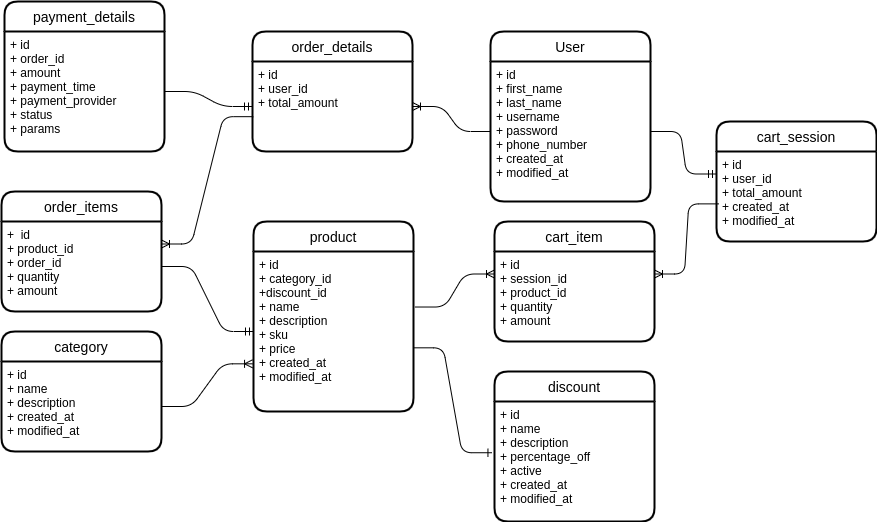

The diagram above was exported from draw.io. Its source (the exported page's mxGraphModel, read from the mxfile embedded in the PNG):
<mxGraphModel dx="981" dy="559" grid="1" gridSize="10" guides="1" tooltips="1" connect="1" arrows="1" fold="1" page="1" pageScale="1" pageWidth="850" pageHeight="1100" math="0" shadow="0">
  <root>
    <mxCell id="0" />
    <mxCell id="1" parent="0" />
    <mxCell id="HS0cozxSNS3FUsO_g1Lh-1" value="product" style="swimlane;childLayout=stackLayout;horizontal=1;startSize=30;horizontalStack=0;rounded=1;fontSize=14;fontStyle=0;strokeWidth=2;resizeParent=0;resizeLast=1;shadow=0;dashed=0;align=center;" parent="1" vertex="1">
      <mxGeometry x="272" y="230" width="160" height="190" as="geometry" />
    </mxCell>
    <mxCell id="HS0cozxSNS3FUsO_g1Lh-2" value="+ id&#10;+ category_id&#10;+discount_id&#10;+ name&#10;+ description&#10;+ sku&#10;+ price&#10;+ created_at&#10;+ modified_at" style="align=left;strokeColor=none;fillColor=none;spacingLeft=4;fontSize=12;verticalAlign=top;resizable=0;rotatable=0;part=1;" parent="HS0cozxSNS3FUsO_g1Lh-1" vertex="1">
      <mxGeometry y="30" width="160" height="160" as="geometry" />
    </mxCell>
    <mxCell id="HS0cozxSNS3FUsO_g1Lh-4" value="category" style="swimlane;childLayout=stackLayout;horizontal=1;startSize=30;horizontalStack=0;rounded=1;fontSize=14;fontStyle=0;strokeWidth=2;resizeParent=0;resizeLast=1;shadow=0;dashed=0;align=center;" parent="1" vertex="1">
      <mxGeometry x="20" y="340" width="160" height="120" as="geometry" />
    </mxCell>
    <mxCell id="HS0cozxSNS3FUsO_g1Lh-5" value="+ id&#10;+ name&#10;+ description&#10;+ created_at&#10;+ modified_at" style="align=left;strokeColor=none;fillColor=none;spacingLeft=4;fontSize=12;verticalAlign=top;resizable=0;rotatable=0;part=1;" parent="HS0cozxSNS3FUsO_g1Lh-4" vertex="1">
      <mxGeometry y="30" width="160" height="90" as="geometry" />
    </mxCell>
    <mxCell id="HS0cozxSNS3FUsO_g1Lh-6" value="order_items" style="swimlane;childLayout=stackLayout;horizontal=1;startSize=30;horizontalStack=0;rounded=1;fontSize=14;fontStyle=0;strokeWidth=2;resizeParent=0;resizeLast=1;shadow=0;dashed=0;align=center;" parent="1" vertex="1">
      <mxGeometry x="20" y="200" width="160" height="120" as="geometry" />
    </mxCell>
    <mxCell id="HS0cozxSNS3FUsO_g1Lh-7" value="+  id&#10;+ product_id&#10;+ order_id&#10;+ quantity&#10;+ amount" style="align=left;strokeColor=none;fillColor=none;spacingLeft=4;fontSize=12;verticalAlign=top;resizable=0;rotatable=0;part=1;" parent="HS0cozxSNS3FUsO_g1Lh-6" vertex="1">
      <mxGeometry y="30" width="160" height="90" as="geometry" />
    </mxCell>
    <mxCell id="HS0cozxSNS3FUsO_g1Lh-8" value="payment_details" style="swimlane;childLayout=stackLayout;horizontal=1;startSize=30;horizontalStack=0;rounded=1;fontSize=14;fontStyle=0;strokeWidth=2;resizeParent=0;resizeLast=1;shadow=0;dashed=0;align=center;" parent="1" vertex="1">
      <mxGeometry x="23" y="10" width="160" height="150" as="geometry" />
    </mxCell>
    <mxCell id="HS0cozxSNS3FUsO_g1Lh-9" value="+ id&#10;+ order_id&#10;+ amount&#10;+ payment_time&#10;+ payment_provider&#10;+ status&#10;+ params" style="align=left;strokeColor=none;fillColor=none;spacingLeft=4;fontSize=12;verticalAlign=top;resizable=0;rotatable=0;part=1;" parent="HS0cozxSNS3FUsO_g1Lh-8" vertex="1">
      <mxGeometry y="30" width="160" height="120" as="geometry" />
    </mxCell>
    <mxCell id="HS0cozxSNS3FUsO_g1Lh-10" value="order_details" style="swimlane;childLayout=stackLayout;horizontal=1;startSize=30;horizontalStack=0;rounded=1;fontSize=14;fontStyle=0;strokeWidth=2;resizeParent=0;resizeLast=1;shadow=0;dashed=0;align=center;" parent="1" vertex="1">
      <mxGeometry x="271" y="40" width="160" height="120" as="geometry" />
    </mxCell>
    <mxCell id="HS0cozxSNS3FUsO_g1Lh-11" value="+ id&#10;+ user_id&#10;+ total_amount" style="align=left;strokeColor=none;fillColor=none;spacingLeft=4;fontSize=12;verticalAlign=top;resizable=0;rotatable=0;part=1;" parent="HS0cozxSNS3FUsO_g1Lh-10" vertex="1">
      <mxGeometry y="30" width="160" height="90" as="geometry" />
    </mxCell>
    <mxCell id="HS0cozxSNS3FUsO_g1Lh-12" value="User" style="swimlane;childLayout=stackLayout;horizontal=1;startSize=30;horizontalStack=0;rounded=1;fontSize=14;fontStyle=0;strokeWidth=2;resizeParent=0;resizeLast=1;shadow=0;dashed=0;align=center;" parent="1" vertex="1">
      <mxGeometry x="509" y="40" width="160" height="170" as="geometry" />
    </mxCell>
    <mxCell id="HS0cozxSNS3FUsO_g1Lh-13" value="+ id&#10;+ first_name&#10;+ last_name&#10;+ username&#10;+ password&#10;+ phone_number&#10;+ created_at&#10;+ modified_at" style="align=left;strokeColor=none;fillColor=none;spacingLeft=4;fontSize=12;verticalAlign=top;resizable=0;rotatable=0;part=1;" parent="HS0cozxSNS3FUsO_g1Lh-12" vertex="1">
      <mxGeometry y="30" width="160" height="140" as="geometry" />
    </mxCell>
    <mxCell id="HS0cozxSNS3FUsO_g1Lh-14" value="cart_item" style="swimlane;childLayout=stackLayout;horizontal=1;startSize=30;horizontalStack=0;rounded=1;fontSize=14;fontStyle=0;strokeWidth=2;resizeParent=0;resizeLast=1;shadow=0;dashed=0;align=center;" parent="1" vertex="1">
      <mxGeometry x="513" y="230" width="160" height="120" as="geometry" />
    </mxCell>
    <mxCell id="HS0cozxSNS3FUsO_g1Lh-15" value="+ id&#10;+ session_id&#10;+ product_id&#10;+ quantity&#10;+ amount" style="align=left;strokeColor=none;fillColor=none;spacingLeft=4;fontSize=12;verticalAlign=top;resizable=0;rotatable=0;part=1;" parent="HS0cozxSNS3FUsO_g1Lh-14" vertex="1">
      <mxGeometry y="30" width="160" height="90" as="geometry" />
    </mxCell>
    <mxCell id="HS0cozxSNS3FUsO_g1Lh-16" value="discount" style="swimlane;childLayout=stackLayout;horizontal=1;startSize=30;horizontalStack=0;rounded=1;fontSize=14;fontStyle=0;strokeWidth=2;resizeParent=0;resizeLast=1;shadow=0;dashed=0;align=center;" parent="1" vertex="1">
      <mxGeometry x="513" y="380" width="160" height="150" as="geometry" />
    </mxCell>
    <mxCell id="HS0cozxSNS3FUsO_g1Lh-17" value="+ id&#10;+ name&#10;+ description&#10;+ percentage_off&#10;+ active&#10;+ created_at&#10;+ modified_at" style="align=left;strokeColor=none;fillColor=none;spacingLeft=4;fontSize=12;verticalAlign=top;resizable=0;rotatable=0;part=1;" parent="HS0cozxSNS3FUsO_g1Lh-16" vertex="1">
      <mxGeometry y="30" width="160" height="120" as="geometry" />
    </mxCell>
    <mxCell id="HS0cozxSNS3FUsO_g1Lh-18" value="cart_session" style="swimlane;childLayout=stackLayout;horizontal=1;startSize=30;horizontalStack=0;rounded=1;fontSize=14;fontStyle=0;strokeWidth=2;resizeParent=0;resizeLast=1;shadow=0;dashed=0;align=center;" parent="1" vertex="1">
      <mxGeometry x="735" y="130" width="160" height="120" as="geometry" />
    </mxCell>
    <mxCell id="HS0cozxSNS3FUsO_g1Lh-19" value="+ id&#10;+ user_id&#10;+ total_amount&#10;+ created_at&#10;+ modified_at" style="align=left;strokeColor=none;fillColor=none;spacingLeft=4;fontSize=12;verticalAlign=top;resizable=0;rotatable=0;part=1;" parent="HS0cozxSNS3FUsO_g1Lh-18" vertex="1">
      <mxGeometry y="30" width="160" height="90" as="geometry" />
    </mxCell>
    <mxCell id="HS0cozxSNS3FUsO_g1Lh-21" value="" style="edgeStyle=entityRelationEdgeStyle;fontSize=12;html=1;endArrow=ERmandOne;exitX=1;exitY=0.5;exitDx=0;exitDy=0;entryX=0;entryY=0.5;entryDx=0;entryDy=0;" parent="1" source="HS0cozxSNS3FUsO_g1Lh-9" target="HS0cozxSNS3FUsO_g1Lh-11" edge="1">
      <mxGeometry width="100" height="100" relative="1" as="geometry">
        <mxPoint x="210" y="240" as="sourcePoint" />
        <mxPoint x="310" y="140" as="targetPoint" />
      </mxGeometry>
    </mxCell>
    <mxCell id="HS0cozxSNS3FUsO_g1Lh-23" value="" style="edgeStyle=entityRelationEdgeStyle;fontSize=12;html=1;endArrow=ERmandOne;exitX=1;exitY=0.5;exitDx=0;exitDy=0;entryX=0;entryY=0.5;entryDx=0;entryDy=0;" parent="1" source="HS0cozxSNS3FUsO_g1Lh-7" target="HS0cozxSNS3FUsO_g1Lh-2" edge="1">
      <mxGeometry width="100" height="100" relative="1" as="geometry">
        <mxPoint x="210" y="360" as="sourcePoint" />
        <mxPoint x="310" y="260" as="targetPoint" />
      </mxGeometry>
    </mxCell>
    <mxCell id="HS0cozxSNS3FUsO_g1Lh-24" value="" style="edgeStyle=entityRelationEdgeStyle;fontSize=12;html=1;endArrow=ERoneToMany;exitX=1;exitY=0.5;exitDx=0;exitDy=0;entryX=-0.006;entryY=0.702;entryDx=0;entryDy=0;entryPerimeter=0;" parent="1" source="HS0cozxSNS3FUsO_g1Lh-5" target="HS0cozxSNS3FUsO_g1Lh-2" edge="1">
      <mxGeometry width="100" height="100" relative="1" as="geometry">
        <mxPoint x="210" y="490" as="sourcePoint" />
        <mxPoint x="310" y="390" as="targetPoint" />
      </mxGeometry>
    </mxCell>
    <mxCell id="HS0cozxSNS3FUsO_g1Lh-25" value="" style="edgeStyle=entityRelationEdgeStyle;fontSize=12;html=1;endArrow=ERoneToMany;entryX=1;entryY=0.5;entryDx=0;entryDy=0;exitX=0;exitY=0.5;exitDx=0;exitDy=0;" parent="1" source="HS0cozxSNS3FUsO_g1Lh-13" target="HS0cozxSNS3FUsO_g1Lh-11" edge="1">
      <mxGeometry width="100" height="100" relative="1" as="geometry">
        <mxPoint x="480" y="170" as="sourcePoint" />
        <mxPoint x="400" y="180" as="targetPoint" />
      </mxGeometry>
    </mxCell>
    <mxCell id="HS0cozxSNS3FUsO_g1Lh-26" value="" style="edgeStyle=entityRelationEdgeStyle;fontSize=12;html=1;endArrow=ERoneToMany;exitX=1.009;exitY=0.347;exitDx=0;exitDy=0;exitPerimeter=0;entryX=0;entryY=0.25;entryDx=0;entryDy=0;" parent="1" source="HS0cozxSNS3FUsO_g1Lh-2" target="HS0cozxSNS3FUsO_g1Lh-15" edge="1">
      <mxGeometry width="100" height="100" relative="1" as="geometry">
        <mxPoint x="420" y="360" as="sourcePoint" />
        <mxPoint x="520" y="260" as="targetPoint" />
      </mxGeometry>
    </mxCell>
    <mxCell id="HS0cozxSNS3FUsO_g1Lh-27" value="" style="edgeStyle=entityRelationEdgeStyle;fontSize=12;html=1;endArrow=ERone;endFill=1;entryX=-0.016;entryY=0.427;entryDx=0;entryDy=0;entryPerimeter=0;exitX=0.999;exitY=0.602;exitDx=0;exitDy=0;exitPerimeter=0;" parent="1" source="HS0cozxSNS3FUsO_g1Lh-2" target="HS0cozxSNS3FUsO_g1Lh-17" edge="1">
      <mxGeometry width="100" height="100" relative="1" as="geometry">
        <mxPoint x="400" y="520" as="sourcePoint" />
        <mxPoint x="500" y="420" as="targetPoint" />
      </mxGeometry>
    </mxCell>
    <mxCell id="HS0cozxSNS3FUsO_g1Lh-28" value="" style="edgeStyle=entityRelationEdgeStyle;fontSize=12;html=1;endArrow=ERmandOne;entryX=0;entryY=0.25;entryDx=0;entryDy=0;" parent="1" source="HS0cozxSNS3FUsO_g1Lh-13" target="HS0cozxSNS3FUsO_g1Lh-19" edge="1">
      <mxGeometry width="100" height="100" relative="1" as="geometry">
        <mxPoint x="679" y="240" as="sourcePoint" />
        <mxPoint x="820.4213562373095" y="140" as="targetPoint" />
      </mxGeometry>
    </mxCell>
    <mxCell id="HS0cozxSNS3FUsO_g1Lh-29" value="" style="edgeStyle=entityRelationEdgeStyle;fontSize=12;html=1;endArrow=ERoneToMany;exitX=0.014;exitY=0.582;exitDx=0;exitDy=0;exitPerimeter=0;entryX=1;entryY=0.25;entryDx=0;entryDy=0;" parent="1" source="HS0cozxSNS3FUsO_g1Lh-19" target="HS0cozxSNS3FUsO_g1Lh-15" edge="1">
      <mxGeometry width="100" height="100" relative="1" as="geometry">
        <mxPoint x="730" y="400" as="sourcePoint" />
        <mxPoint x="830" y="300" as="targetPoint" />
      </mxGeometry>
    </mxCell>
    <mxCell id="e9NQ-QiZcpZ8422udkaE-1" value="" style="edgeStyle=entityRelationEdgeStyle;fontSize=12;html=1;endArrow=ERoneToMany;entryX=1;entryY=0.25;entryDx=0;entryDy=0;exitX=0.005;exitY=0.613;exitDx=0;exitDy=0;exitPerimeter=0;" edge="1" parent="1" source="HS0cozxSNS3FUsO_g1Lh-11" target="HS0cozxSNS3FUsO_g1Lh-7">
      <mxGeometry width="100" height="100" relative="1" as="geometry">
        <mxPoint x="250" y="130" as="sourcePoint" />
        <mxPoint x="350" y="130" as="targetPoint" />
      </mxGeometry>
    </mxCell>
  </root>
</mxGraphModel>